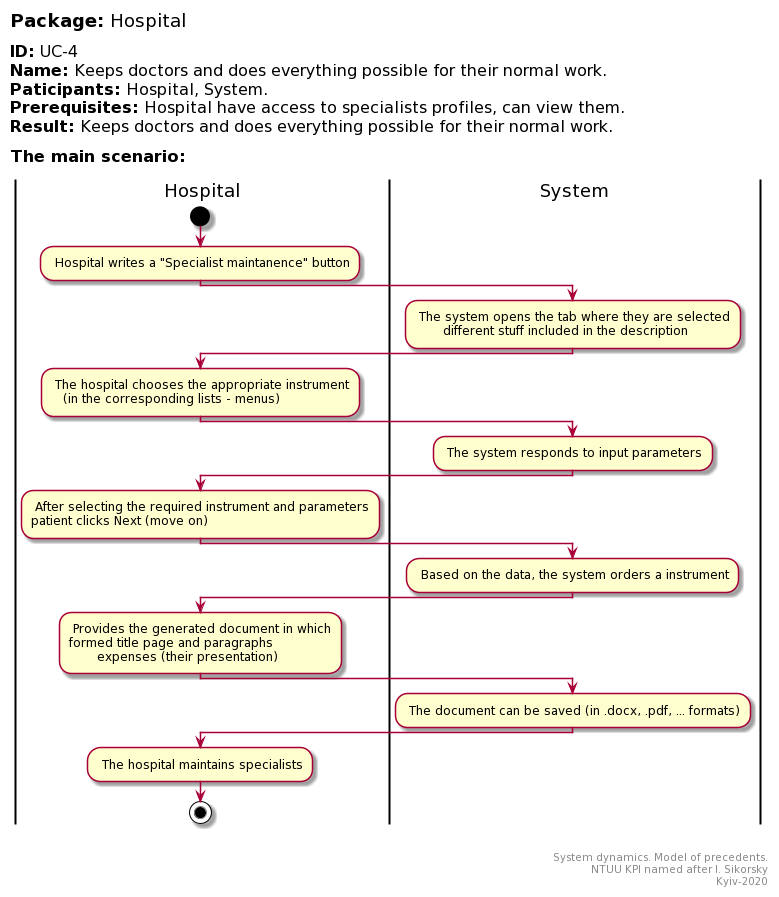

The diagram above was rendered by PlantUML. Its source (embedded in the PNG):
@startuml
left header
<font color=000 size=18><b>Package:</b> Hospital

<font color=000 size=16><b>ID:</b> UC-4
<font color=000 size=16><b>Name:</b> Keeps doctors and does everything possible for their normal work.
<font color=000 size=16><b>Paticipants:</b> Hospital, System.
<font color=000 size=16><b>Prerequisites:</b> Hospital have access to specialists profiles, can view them.
<font color=000 size=16><b>Result:</b> Keeps doctors and does everything possible for their normal work.

<font color=000 size=16><b>The main scenario:</b>

end header

|Hospital|
start
: Hospital writes a "Specialist maintanence" button;

|System|
: The system opens the tab where they are selected
       different stuff included in the description;

|Hospital|
: The hospital chooses the appropriate instrument
   (in the corresponding lists - menus);

|System|
: The system responds to input parameters;

|Hospital|
: After selecting the required instrument and parameters
patient clicks Next (move on);

|System|
: Based on the data, the system orders a instrument;

|Hospital|
: Provides the generated document in which
formed title page and paragraphs
       expenses (their presentation);

|System|
: The document can be saved (in .docx, .pdf, ... formats);

|Hospital|
: The hospital maintains specialists;

stop;

right footer


System dynamics. Model of precedents.
NTUU KPI named after I. Sikorsky
Kyiv-2020
end footer
@enduml